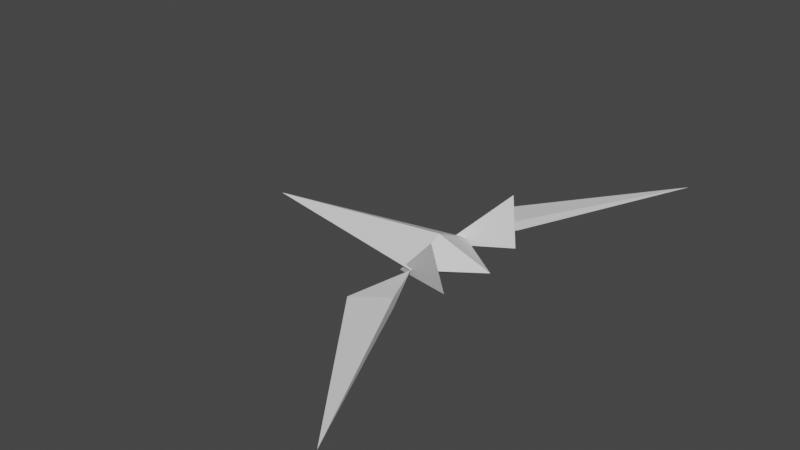 # Source: Spaceship.blend  (saved by Blender 2.82.7; exported with 4.5.12 LTS)
import bpy
from mathutils import Matrix  # noqa: F401  (used for matrix-valued properties, if any)

bpy.ops.wm.read_factory_settings(use_empty=True)
scene = bpy.context.scene
scene.name = 'Scene'

# ---- collections
col_collection = bpy.data.collections.new('Collection'); scene.collection.children.link(col_collection)

# ---- world
world_world = bpy.data.worlds.new('World'); scene.world = world_world
world_world.use_nodes = True; world_world.node_tree.nodes.clear()
_N = world_world.node_tree.nodes; _L = world_world.node_tree.links
n0 = _N.new('ShaderNodeOutputWorld'); n0.name = 'World Output'; n0.location = (300, 300)
n1 = _N.new('ShaderNodeBackground'); n1.name = 'Background'; n1.location = (10, 300)
n1.inputs[0].default_value = (0.05088, 0.05088, 0.05088, 1.0)
_L.new(n1.outputs[0], n0.inputs[0])
n0.is_active_output = True
world_world.color = (0.05088, 0.05088, 0.05088)
world_world.use_sun_shadow = False
world_world.sun_shadow_jitter_overblur = 0.0

# ---- meshes
me_cube_001 = bpy.data.meshes.new('Cube.001')
me_cube_001.from_pydata([(-1.0, 0.0, -1.414), (-1.0, -1.414, 0.0), (0.3245, -2.095, 3.354), (-1.0, 0.0, 1.414), (1.0, 0.0, 0.0), (-8.0, 0.0, 0.0), (-0.1548, -3.227, -0.3536), (-1.436, -3.825, 0.0), (-0.1548, -3.227, 0.3536), (-1.0, -1.414, 0.0), (2.804, -9.571, 0.0), (0.6531, -1.863, -0.05084), (-1.671, -1.109, -0.6874)], [], [(1, 3, 5), (2, 11, 12), (4, 1, 0), (4, 3, 1), (0, 1, 5), (9, 8, 6), (7, 8, 9), (7, 9, 6), (10, 6, 8), (7, 6, 10), (8, 7, 10)])
_uv = me_cube_001.uv_layers.new(name='UVMap')
_uv.uv.foreach_set('vector', [0.875, 0.75, 0.875, 0.5, 0.875, 0.75, 0.375, 0.25, 0.625, 0.25, 0.375, 0.5, 0.625, 0.75, 0.625, 1.0, 0.375, 1.0, 0.625, 0.5, 0.875, 0.5, 0.875, 0.75, 0.375, 1.0, 0.625, 1.0, 0.375, 1.0, 0.375, 0.5, 0.625, 0.25, 0.125, 0.75, 0.375, 0.25, 0.625, 0.25, 0.375, 0.5, 0.125, 0.5, 0.375, 0.75, 0.125, 0.75, 0.625, 0.25, 0.125, 0.75, 0.625, 0.25, 0.125, 0.5, 0.125, 0.75, 0.125, 0.5, 0.625, 0.25, 0.375, 0.25, 0.625, 0.25])
me_cube_001.use_remesh_fix_poles = True
me_cube_001.use_remesh_preserve_attributes = False
me_cube_001.use_mirror_vertex_groups = False
me_cube_001.update()

# ---- objects
ob_cube = bpy.data.objects.new('Cube', me_cube_001)

# ---- transforms, parenting, visibility, modifiers, constraints
ob_cube.location = (0.0, 0.0, 0.0)
ob_cube.scale = (1.0, 1.0, 0.5)
ob_cube.lineart.crease_threshold = 0.0
_m = ob_cube.modifiers.new('Mirror', 'MIRROR')
_m.use_axis = (False, True, False)

# ---- collection membership
col_collection.objects.link(ob_cube)

# ---- scene / render settings (as saved in the file)
scene.frame_start = 1; scene.frame_end = 250; scene.frame_set(1)
scene.render.engine = 'BLENDER_EEVEE_NEXT'
scene.cycles.use_denoising = False
scene.cycles.samples = 128
scene.cycles.sampling_pattern = 'TABULATED_SOBOL'
scene.cycles.use_adaptive_sampling = False
scene.cycles.use_light_tree = False
scene.view_settings.view_transform = 'Filmic'
bpy.context.view_layer.update()

# ---- added for rendering (the .blend has no active camera and no usable light): camera, sun
cam_auto = bpy.data.cameras.new('AutoCamera')
cam_auto.lens = 50.0
cam_auto.sensor_width = 36.0
cam_auto.clip_end = 1000.0
ob_auto_camera = bpy.data.objects.new('AutoCamera', cam_auto)
scene.collection.objects.link(ob_auto_camera)
ob_auto_camera.location = (17.8578, -24.5472, 16.8498)
ob_auto_camera.rotation_euler = (1.09748, -7.21219e-08, 0.694738)
scene.camera = ob_auto_camera
light_auto_sun = bpy.data.lights.new('AutoSun', 'SUN')
light_auto_sun.energy = 3.0
light_auto_sun.angle = 0.0523599
ob_auto_sun = bpy.data.objects.new('AutoSun', light_auto_sun)
scene.collection.objects.link(ob_auto_sun)
ob_auto_sun.rotation_euler = (0.872665, 0.174533, 0.523599)
bpy.context.view_layer.update()

